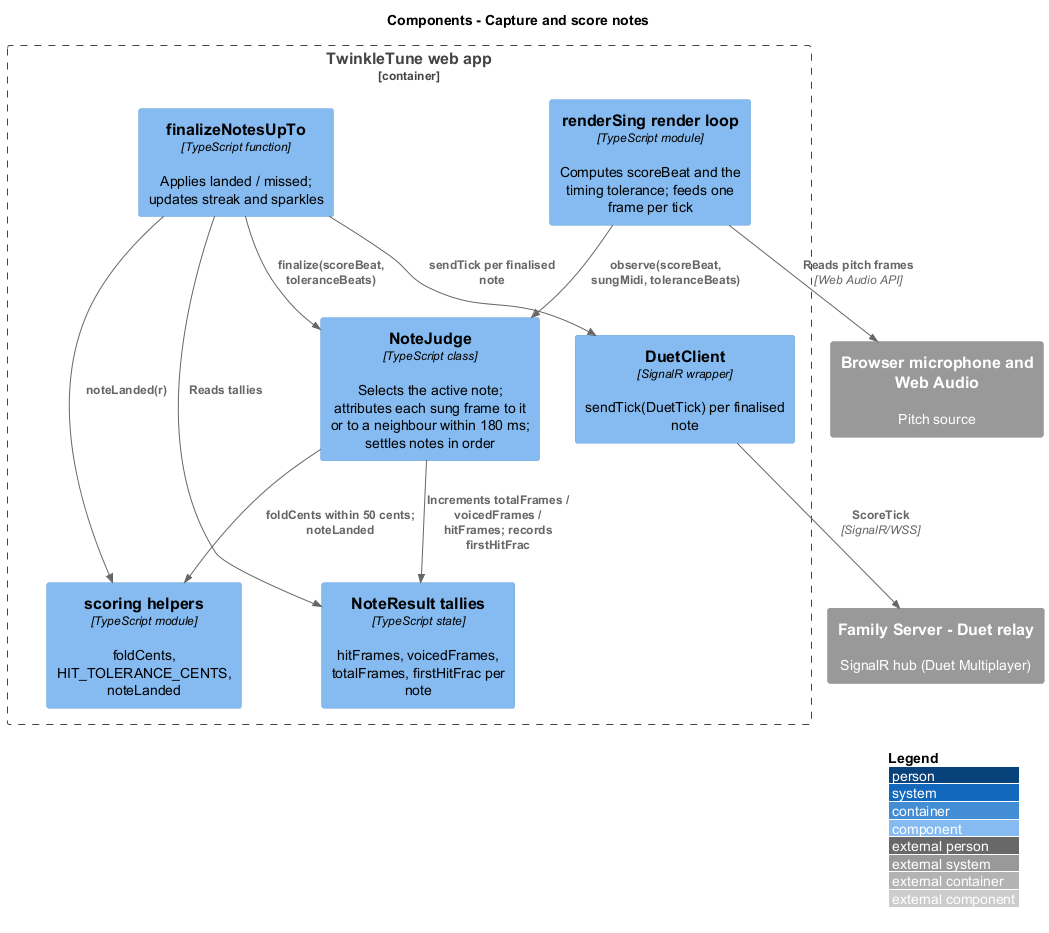

The diagram above was rendered by PlantUML. Its source (embedded in the PNG):
@startuml
!include <C4/C4_Component>
LAYOUT_WITH_LEGEND()
title Components - Capture and score notes

Container_Boundary(web, "TwinkleTune web app") {
  Component(loop, "renderSing render loop", "TypeScript module", "Computes scoreBeat and the timing tolerance; feeds one frame per tick")
  Component(judge, "NoteJudge", "TypeScript class", "Selects the active note; attributes each sung frame to it or to a neighbour within 180 ms; settles notes in order")
  Component(results, "NoteResult tallies", "TypeScript state", "hitFrames, voicedFrames, totalFrames, firstHitFrac per note")
  Component(scoring, "scoring helpers", "TypeScript module", "foldCents, HIT_TOLERANCE_CENTS, noteLanded")
  Component(finalize, "finalizeNotesUpTo", "TypeScript function", "Applies landed / missed; updates streak and sparkles")
  Component(duet, "DuetClient", "SignalR wrapper", "sendTick(DuetTick) per finalised note")
}
System_Ext(mic, "Browser microphone and Web Audio", "Pitch source")
System_Ext(hub, "Family Server - Duet relay", "SignalR hub (Duet Multiplayer)")

Rel(loop, mic, "Reads pitch frames", "Web Audio API")
Rel(loop, judge, "observe(scoreBeat, sungMidi, toleranceBeats)")
Rel(judge, scoring, "foldCents within 50 cents; noteLanded")
Rel(judge, results, "Increments totalFrames / voicedFrames / hitFrames; records firstHitFrac")
Rel(finalize, judge, "finalize(scoreBeat, toleranceBeats)")
Rel(finalize, results, "Reads tallies")
Rel(finalize, scoring, "noteLanded(r)")
Rel(finalize, duet, "sendTick per finalised note")
Rel(duet, hub, "ScoreTick", "SignalR/WSS")
@enduml